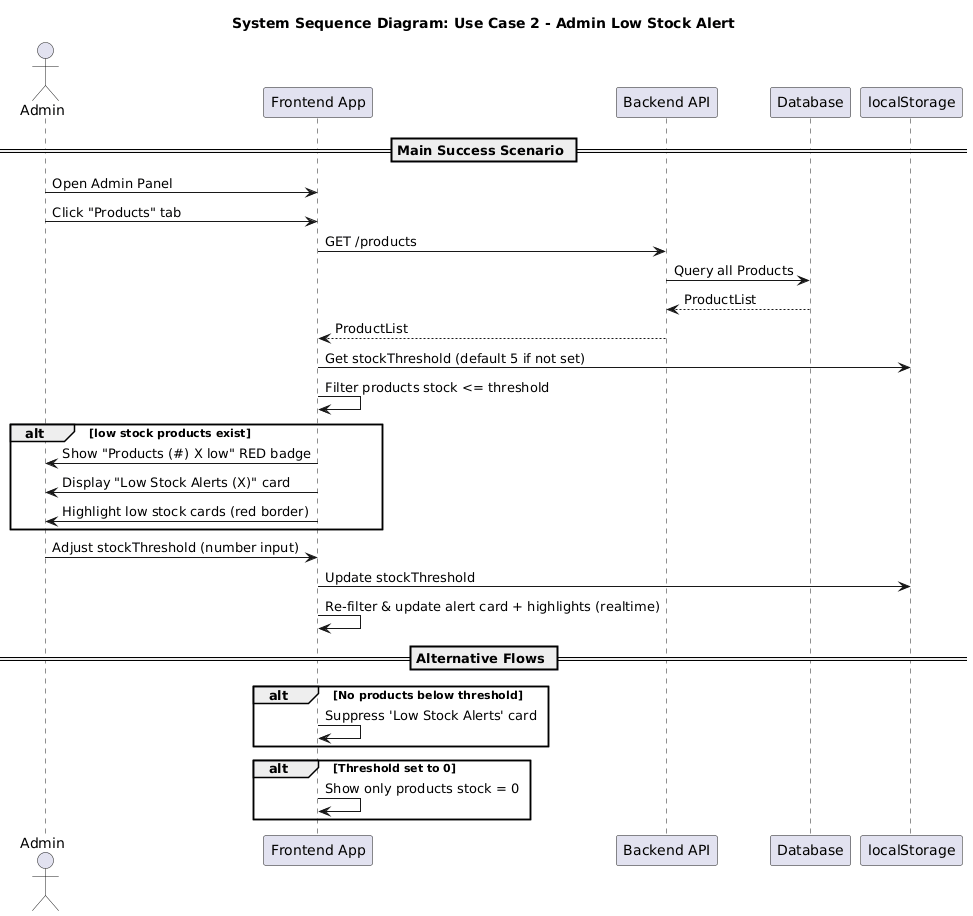

The diagram above was rendered by PlantUML. Its source (embedded in the PNG):
@startuml
title "System Sequence Diagram: Use Case 2 - Admin Low Stock Alert"

actor "Admin" as AdminUser
participant "Frontend App" as Frontend
participant "Backend API" as Backend
participant "Database" as DB
participant "localStorage" as LocalStorage

== Main Success Scenario ==

AdminUser -> Frontend: Open Admin Panel
AdminUser -> Frontend: Click "Products" tab
Frontend -> Backend: GET /products
Backend -> DB: Query all Products
DB --> Backend: ProductList
Backend --> Frontend: ProductList
Frontend -> LocalStorage: Get stockThreshold (default 5 if not set)

' FIX: Internal logic must be a valid message
Frontend -> Frontend: Filter products stock <= threshold

alt low stock products exist
  Frontend -> AdminUser: Show "Products (#) X low" RED badge
  Frontend -> AdminUser: Display "Low Stock Alerts (X)" card
  Frontend -> AdminUser: Highlight low stock cards (red border)
end

AdminUser -> Frontend: Adjust stockThreshold (number input)
Frontend -> LocalStorage: Update stockThreshold
Frontend -> Frontend: Re-filter & update alert card + highlights (realtime)

== Alternative Flows ==
alt No products below threshold
  Frontend -> Frontend: Suppress 'Low Stock Alerts' card
end

alt Threshold set to 0
  Frontend -> Frontend: Show only products stock = 0
end
@enduml